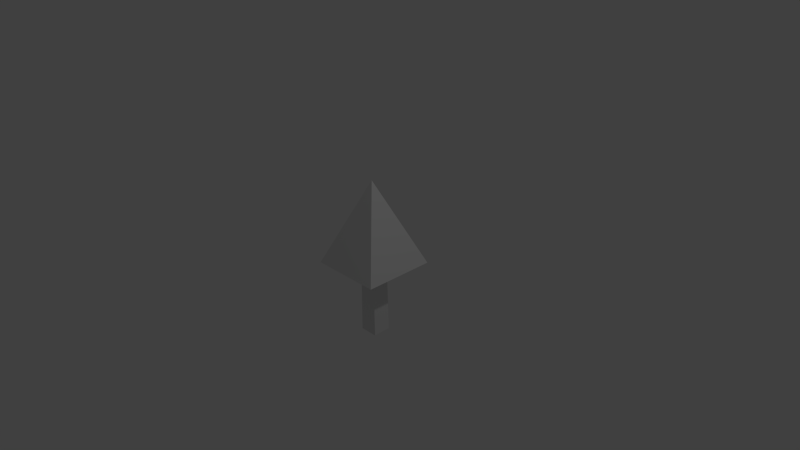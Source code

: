 # Source: arrow.blend  (saved by Blender 2.67.0; exported with 4.5.12 LTS)
import bpy
from mathutils import Matrix  # noqa: F401  (used for matrix-valued properties, if any)

bpy.ops.wm.read_factory_settings(use_empty=True)
scene = bpy.context.scene
scene.name = 'Scene'

# ---- collections
col_collection_1 = bpy.data.collections.new('Collection 1'); scene.collection.children.link(col_collection_1)

# ---- materials (node trees are filled in below, after node groups)
mat_material = bpy.data.materials.new('Material')
mat_material.alpha_threshold = 0.0
mat_material.use_transparent_shadow = False
mat_material.roughness = 0.5
mat_material.line_color = (0.0, 0.0, 0.0, 1.0)

# ---- material node trees

# ---- world
world_world = bpy.data.worlds.new('World'); scene.world = world_world
world_world.color = (0.05088, 0.05088, 0.05088)
world_world.use_sun_shadow = False
world_world.sun_shadow_jitter_overblur = 0.0
world_world.cycles.sampling_method = 'MANUAL'
world_world.cycles.sample_map_resolution = 256

# ---- cameras
cam_camera = bpy.data.cameras.new('Camera')
cam_camera.clip_end = 100.0
cam_camera.lens = 35.0
cam_camera.sensor_width = 32.0
cam_camera.sensor_height = 18.0
cam_camera.ortho_scale = 7.314
cam_camera.dof.focus_distance = 0.0
cam_camera.dof.aperture_fstop = 128.0

# ---- lights
light_lamp = bpy.data.lights.new('Lamp', 'POINT')
light_lamp.transmission_factor = 0.0
light_lamp.cutoff_distance = 30.0
light_lamp.energy = 100.0
light_lamp.shadow_buffer_clip_start = 1.001
light_lamp.shadow_soft_size = 0.1
light_lamp.shadow_maximum_resolution = 0.006
light_lamp.use_absolute_resolution = True
light_lamp.cycles.use_multiple_importance_sampling = False

# ---- meshes
me_cube = bpy.data.meshes.new('Cube')
me_cube.from_pydata([(1.284e-06, 7.066e-07, 1.034), (-0.4884, -0.4884, -0.1225), (0.4884, -0.4884, -0.1225), (-0.4884, 0.4884, -0.1225), (0.4884, 0.4884, -0.1225), (-0.1149, -0.1149, -0.02437), (0.1149, -0.1149, -0.02437), (-0.1149, 0.1149, -0.02437), (0.1149, 0.1149, -0.02437), (-0.1248, -0.1248, -1.13), (0.1248, -0.1248, -1.13), (-0.1248, 0.1248, -1.13), (0.1248, 0.1248, -1.13)], [], [(4, 2, 6, 8), (8, 6, 10, 12), (3, 4, 8, 7), (2, 1, 5, 6), (1, 3, 7, 5), (9, 11, 12, 10), (7, 8, 12, 11), (6, 5, 9, 10), (5, 7, 11, 9), (0, 1, 2), (0, 4, 3), (0, 3, 1), (2, 4, 0)])
me_cube.materials.append(mat_material)
me_cube.use_remesh_preserve_volume = False
me_cube.use_remesh_preserve_attributes = False
me_cube.use_mirror_vertex_groups = False
me_cube.update()

# ---- objects
ob_arrow = bpy.data.objects.new('Arrow', me_cube)
ob_lamp = bpy.data.objects.new('Lamp', light_lamp)
ob_camera = bpy.data.objects.new('Camera', cam_camera)

# ---- transforms, parenting, visibility, modifiers, constraints
ob_arrow.location = (0.0, 0.0, 0.0)
ob_arrow.lock_rotations_4d = False
ob_arrow.empty_display_type = 'ARROWS'
ob_arrow.lineart.crease_threshold = 0.0
ob_lamp.location = (4.076, 1.005, 5.904)
ob_lamp.rotation_euler = (0.6503, 0.05522, 1.866)
ob_lamp.lock_rotations_4d = False
ob_lamp.empty_display_type = 'ARROWS'
ob_lamp.color = (0.0, 0.0, 0.0, 0.0)
ob_lamp.lineart.crease_threshold = 0.0
ob_camera.location = (7.481, -6.508, 5.344)
ob_camera.rotation_euler = (1.109, 0.01082, 0.8149)
ob_camera.lock_rotations_4d = False
ob_camera.empty_display_type = 'ARROWS'
ob_camera.color = (0.0, 0.0, 0.0, 0.0)
ob_camera.display_type = 'WIRE'
ob_camera.lineart.crease_threshold = 0.0

# ---- collection membership
col_collection_1.objects.link(ob_arrow)
col_collection_1.objects.link(ob_lamp)
col_collection_1.objects.link(ob_camera)

# ---- scene / render settings (as saved in the file)
scene.camera = ob_camera
scene.frame_start = 1; scene.frame_end = 250; scene.frame_set(1)
scene.render.engine = 'BLENDER_EEVEE_NEXT'
scene.render.image_settings.color_mode = 'RGB'
scene.render.image_settings.compression = 90
scene.render.resolution_percentage = 50
scene.render.dither_intensity = 0.0
scene.cycles.use_denoising = False
scene.cycles.samples = 10
scene.cycles.sampling_pattern = 'TABULATED_SOBOL'
scene.cycles.light_sampling_threshold = 0.0
scene.cycles.use_adaptive_sampling = False
scene.cycles.use_light_tree = False
scene.cycles.blur_glossy = 0.0
scene.cycles.volume_bounces = 1
scene.cycles.pixel_filter_type = 'GAUSSIAN'
scene.cycles.sample_clamp_indirect = 0.0
scene.view_settings.view_transform = 'Standard'
bpy.context.view_layer.update()
